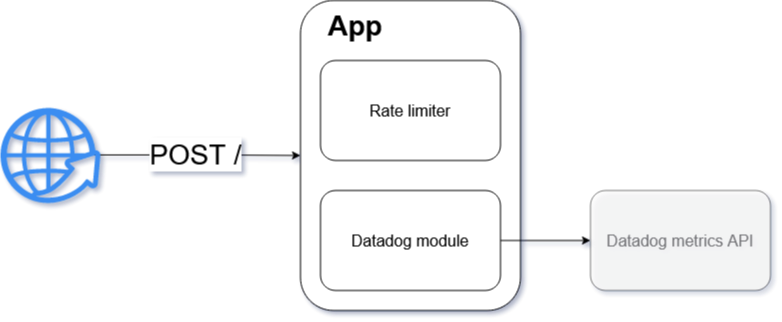

The diagram above was exported from draw.io. Its source (the exported page's mxGraphModel, read from the mxfile embedded in the PNG):
<mxGraphModel dx="1422" dy="710" grid="1" gridSize="10" guides="1" tooltips="1" connect="1" arrows="1" fold="1" page="1" pageScale="1.5" pageWidth="1169" pageHeight="826" background="none" math="0" shadow="0">
  <root>
    <mxCell id="0" style=";html=1;" />
    <mxCell id="1" style=";html=1;" parent="0" />
    <mxCell id="Ne5UwmtRAceN48FHf7E--2" value="" style="rounded=1;whiteSpace=wrap;html=1;" parent="1" vertex="1">
      <mxGeometry x="780" y="500" width="220" height="310" as="geometry" />
    </mxCell>
    <mxCell id="Ne5UwmtRAceN48FHf7E--3" value="&lt;div style=&quot;font-size: 16px&quot;&gt;Rate limiter&lt;/div&gt;" style="rounded=1;whiteSpace=wrap;html=1;fontSize=16;" parent="1" vertex="1">
      <mxGeometry x="800" y="560" width="180" height="100" as="geometry" />
    </mxCell>
    <mxCell id="Ne5UwmtRAceN48FHf7E--6" style="edgeStyle=orthogonalEdgeStyle;rounded=0;orthogonalLoop=1;jettySize=auto;html=1;exitX=1;exitY=0.5;exitDx=0;exitDy=0;entryX=0;entryY=0.5;entryDx=0;entryDy=0;fontSize=16;" parent="1" source="Ne5UwmtRAceN48FHf7E--4" target="Ne5UwmtRAceN48FHf7E--5" edge="1">
      <mxGeometry relative="1" as="geometry" />
    </mxCell>
    <mxCell id="Ne5UwmtRAceN48FHf7E--4" value="Datadog module" style="rounded=1;whiteSpace=wrap;html=1;fontSize=16;" parent="1" vertex="1">
      <mxGeometry x="800" y="690" width="180" height="100" as="geometry" />
    </mxCell>
    <mxCell id="Ne5UwmtRAceN48FHf7E--5" value="Datadog metrics API" style="rounded=1;whiteSpace=wrap;html=1;fontSize=16;opacity=50;textOpacity=50;" parent="1" vertex="1">
      <mxGeometry x="1070" y="690" width="180" height="100" as="geometry" />
    </mxCell>
    <mxCell id="Ne5UwmtRAceN48FHf7E--7" value="App" style="text;html=1;strokeColor=none;fillColor=none;align=center;verticalAlign=middle;whiteSpace=wrap;rounded=0;fontSize=28;fontStyle=1" parent="1" vertex="1">
      <mxGeometry x="780" y="500" width="110" height="50" as="geometry" />
    </mxCell>
    <mxCell id="Ne5UwmtRAceN48FHf7E--9" value="POST /" style="edgeStyle=orthogonalEdgeStyle;rounded=0;orthogonalLoop=1;jettySize=auto;html=1;exitX=0.899;exitY=0.494;exitDx=0;exitDy=0;entryX=0;entryY=0.5;entryDx=0;entryDy=0;fontSize=28;exitPerimeter=0;" parent="1" source="Ne5UwmtRAceN48FHf7E--10" target="Ne5UwmtRAceN48FHf7E--2" edge="1">
      <mxGeometry relative="1" as="geometry">
        <mxPoint x="450" y="655" as="sourcePoint" />
      </mxGeometry>
    </mxCell>
    <mxCell id="Ne5UwmtRAceN48FHf7E--10" value="" style="sketch=0;html=1;aspect=fixed;strokeColor=none;shadow=0;align=center;verticalAlign=top;fillColor=#3B8DF1;shape=mxgraph.gcp2.globe_world;fontSize=28;" parent="1" vertex="1">
      <mxGeometry x="480" y="607.5" width="100" height="95" as="geometry" />
    </mxCell>
  </root>
</mxGraphModel>